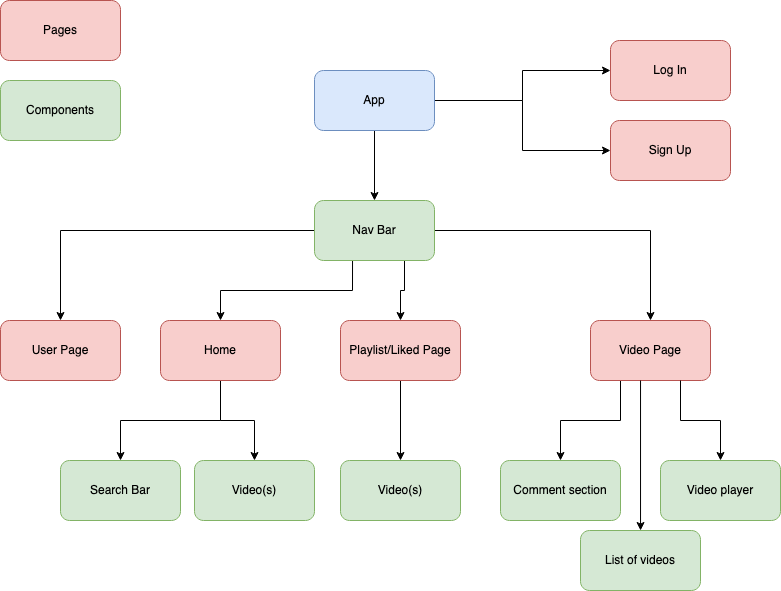

The diagram above was exported from draw.io. Its source (the exported page's mxGraphModel, read from the mxfile embedded in the PNG):
<mxGraphModel dx="1090" dy="691" grid="1" gridSize="10" guides="1" tooltips="1" connect="1" arrows="1" fold="1" page="1" pageScale="1" pageWidth="827" pageHeight="1169" math="0" shadow="0">
  <root>
    <mxCell id="WIyWlLk6GJQsqaUBKTNV-0" />
    <mxCell id="WIyWlLk6GJQsqaUBKTNV-1" parent="WIyWlLk6GJQsqaUBKTNV-0" />
    <mxCell id="hWJ-o6M7ZBTrhJdaC8LT-0" value="Log In" style="rounded=1;whiteSpace=wrap;html=1;fillColor=#f8cecc;strokeColor=#b85450;" vertex="1" parent="WIyWlLk6GJQsqaUBKTNV-1">
      <mxGeometry x="650" y="80" width="120" height="60" as="geometry" />
    </mxCell>
    <mxCell id="hWJ-o6M7ZBTrhJdaC8LT-1" value="Sign Up" style="rounded=1;whiteSpace=wrap;html=1;fillColor=#f8cecc;strokeColor=#b85450;" vertex="1" parent="WIyWlLk6GJQsqaUBKTNV-1">
      <mxGeometry x="650" y="160" width="120" height="60" as="geometry" />
    </mxCell>
    <mxCell id="hWJ-o6M7ZBTrhJdaC8LT-3" style="edgeStyle=orthogonalEdgeStyle;rounded=0;orthogonalLoop=1;jettySize=auto;html=1;entryX=0;entryY=0.5;entryDx=0;entryDy=0;" edge="1" parent="WIyWlLk6GJQsqaUBKTNV-1" source="hWJ-o6M7ZBTrhJdaC8LT-2" target="hWJ-o6M7ZBTrhJdaC8LT-0">
      <mxGeometry relative="1" as="geometry" />
    </mxCell>
    <mxCell id="hWJ-o6M7ZBTrhJdaC8LT-4" style="edgeStyle=orthogonalEdgeStyle;rounded=0;orthogonalLoop=1;jettySize=auto;html=1;exitX=1;exitY=0.5;exitDx=0;exitDy=0;entryX=0;entryY=0.5;entryDx=0;entryDy=0;" edge="1" parent="WIyWlLk6GJQsqaUBKTNV-1" source="hWJ-o6M7ZBTrhJdaC8LT-2" target="hWJ-o6M7ZBTrhJdaC8LT-1">
      <mxGeometry relative="1" as="geometry" />
    </mxCell>
    <mxCell id="hWJ-o6M7ZBTrhJdaC8LT-5" style="edgeStyle=orthogonalEdgeStyle;rounded=0;orthogonalLoop=1;jettySize=auto;html=1;" edge="1" parent="WIyWlLk6GJQsqaUBKTNV-1">
      <mxGeometry relative="1" as="geometry">
        <mxPoint x="414" y="240" as="targetPoint" />
        <mxPoint x="414" y="130" as="sourcePoint" />
      </mxGeometry>
    </mxCell>
    <mxCell id="hWJ-o6M7ZBTrhJdaC8LT-2" value="App" style="rounded=1;whiteSpace=wrap;html=1;fillColor=#dae8fc;strokeColor=#6c8ebf;" vertex="1" parent="WIyWlLk6GJQsqaUBKTNV-1">
      <mxGeometry x="354" y="110" width="120" height="60" as="geometry" />
    </mxCell>
    <mxCell id="hWJ-o6M7ZBTrhJdaC8LT-9" style="edgeStyle=orthogonalEdgeStyle;rounded=0;orthogonalLoop=1;jettySize=auto;html=1;entryX=0.5;entryY=0;entryDx=0;entryDy=0;exitX=0.317;exitY=1;exitDx=0;exitDy=0;exitPerimeter=0;" edge="1" parent="WIyWlLk6GJQsqaUBKTNV-1" source="hWJ-o6M7ZBTrhJdaC8LT-6" target="hWJ-o6M7ZBTrhJdaC8LT-8">
      <mxGeometry relative="1" as="geometry" />
    </mxCell>
    <mxCell id="hWJ-o6M7ZBTrhJdaC8LT-11" value="" style="edgeStyle=orthogonalEdgeStyle;rounded=0;orthogonalLoop=1;jettySize=auto;html=1;" edge="1" parent="WIyWlLk6GJQsqaUBKTNV-1" source="hWJ-o6M7ZBTrhJdaC8LT-6" target="hWJ-o6M7ZBTrhJdaC8LT-10">
      <mxGeometry relative="1" as="geometry" />
    </mxCell>
    <mxCell id="hWJ-o6M7ZBTrhJdaC8LT-14" value="" style="edgeStyle=orthogonalEdgeStyle;rounded=0;orthogonalLoop=1;jettySize=auto;html=1;exitX=0.75;exitY=1;exitDx=0;exitDy=0;" edge="1" parent="WIyWlLk6GJQsqaUBKTNV-1" source="hWJ-o6M7ZBTrhJdaC8LT-6" target="hWJ-o6M7ZBTrhJdaC8LT-13">
      <mxGeometry relative="1" as="geometry" />
    </mxCell>
    <mxCell id="hWJ-o6M7ZBTrhJdaC8LT-17" value="" style="edgeStyle=orthogonalEdgeStyle;rounded=0;orthogonalLoop=1;jettySize=auto;html=1;" edge="1" parent="WIyWlLk6GJQsqaUBKTNV-1" source="hWJ-o6M7ZBTrhJdaC8LT-6" target="hWJ-o6M7ZBTrhJdaC8LT-16">
      <mxGeometry relative="1" as="geometry" />
    </mxCell>
    <mxCell id="hWJ-o6M7ZBTrhJdaC8LT-6" value="Nav Bar" style="rounded=1;whiteSpace=wrap;html=1;fillColor=#d5e8d4;strokeColor=#82b366;" vertex="1" parent="WIyWlLk6GJQsqaUBKTNV-1">
      <mxGeometry x="354" y="240" width="120" height="60" as="geometry" />
    </mxCell>
    <mxCell id="hWJ-o6M7ZBTrhJdaC8LT-22" value="" style="edgeStyle=orthogonalEdgeStyle;rounded=0;orthogonalLoop=1;jettySize=auto;html=1;exitX=0.5;exitY=1;exitDx=0;exitDy=0;" edge="1" parent="WIyWlLk6GJQsqaUBKTNV-1" source="hWJ-o6M7ZBTrhJdaC8LT-8" target="hWJ-o6M7ZBTrhJdaC8LT-21">
      <mxGeometry relative="1" as="geometry" />
    </mxCell>
    <mxCell id="hWJ-o6M7ZBTrhJdaC8LT-43" style="edgeStyle=orthogonalEdgeStyle;rounded=0;orthogonalLoop=1;jettySize=auto;html=1;entryX=0.5;entryY=0;entryDx=0;entryDy=0;" edge="1" parent="WIyWlLk6GJQsqaUBKTNV-1" source="hWJ-o6M7ZBTrhJdaC8LT-8" target="hWJ-o6M7ZBTrhJdaC8LT-42">
      <mxGeometry relative="1" as="geometry" />
    </mxCell>
    <mxCell id="hWJ-o6M7ZBTrhJdaC8LT-8" value="Home" style="rounded=1;whiteSpace=wrap;html=1;fillColor=#f8cecc;strokeColor=#b85450;" vertex="1" parent="WIyWlLk6GJQsqaUBKTNV-1">
      <mxGeometry x="200" y="360" width="120" height="60" as="geometry" />
    </mxCell>
    <mxCell id="hWJ-o6M7ZBTrhJdaC8LT-10" value="User Page" style="whiteSpace=wrap;html=1;rounded=1;fillColor=#f8cecc;strokeColor=#b85450;" vertex="1" parent="WIyWlLk6GJQsqaUBKTNV-1">
      <mxGeometry x="40" y="360" width="120" height="60" as="geometry" />
    </mxCell>
    <mxCell id="hWJ-o6M7ZBTrhJdaC8LT-30" style="edgeStyle=orthogonalEdgeStyle;rounded=0;orthogonalLoop=1;jettySize=auto;html=1;entryX=0.5;entryY=0;entryDx=0;entryDy=0;" edge="1" parent="WIyWlLk6GJQsqaUBKTNV-1" source="hWJ-o6M7ZBTrhJdaC8LT-13" target="hWJ-o6M7ZBTrhJdaC8LT-29">
      <mxGeometry relative="1" as="geometry" />
    </mxCell>
    <mxCell id="hWJ-o6M7ZBTrhJdaC8LT-13" value="Playlist/Liked Page" style="whiteSpace=wrap;html=1;rounded=1;fillColor=#f8cecc;strokeColor=#b85450;" vertex="1" parent="WIyWlLk6GJQsqaUBKTNV-1">
      <mxGeometry x="380" y="360" width="120" height="60" as="geometry" />
    </mxCell>
    <mxCell id="hWJ-o6M7ZBTrhJdaC8LT-31" style="edgeStyle=orthogonalEdgeStyle;rounded=0;orthogonalLoop=1;jettySize=auto;html=1;exitX=0.25;exitY=1;exitDx=0;exitDy=0;" edge="1" parent="WIyWlLk6GJQsqaUBKTNV-1" source="hWJ-o6M7ZBTrhJdaC8LT-16" target="hWJ-o6M7ZBTrhJdaC8LT-32">
      <mxGeometry relative="1" as="geometry">
        <mxPoint x="648" y="510" as="targetPoint" />
      </mxGeometry>
    </mxCell>
    <mxCell id="hWJ-o6M7ZBTrhJdaC8LT-16" value="Video Page" style="whiteSpace=wrap;html=1;rounded=1;fillColor=#f8cecc;strokeColor=#b85450;" vertex="1" parent="WIyWlLk6GJQsqaUBKTNV-1">
      <mxGeometry x="630" y="360" width="120" height="60" as="geometry" />
    </mxCell>
    <mxCell id="hWJ-o6M7ZBTrhJdaC8LT-21" value="Video(s)" style="whiteSpace=wrap;html=1;fillColor=#d5e8d4;strokeColor=#82b366;rounded=1;" vertex="1" parent="WIyWlLk6GJQsqaUBKTNV-1">
      <mxGeometry x="234" y="500" width="120" height="60" as="geometry" />
    </mxCell>
    <mxCell id="hWJ-o6M7ZBTrhJdaC8LT-29" value="Video(s)" style="whiteSpace=wrap;html=1;fillColor=#d5e8d4;strokeColor=#82b366;rounded=1;" vertex="1" parent="WIyWlLk6GJQsqaUBKTNV-1">
      <mxGeometry x="380" y="500" width="120" height="60" as="geometry" />
    </mxCell>
    <mxCell id="hWJ-o6M7ZBTrhJdaC8LT-32" value="Comment section" style="whiteSpace=wrap;html=1;fillColor=#d5e8d4;strokeColor=#82b366;rounded=1;" vertex="1" parent="WIyWlLk6GJQsqaUBKTNV-1">
      <mxGeometry x="540" y="500" width="120" height="60" as="geometry" />
    </mxCell>
    <mxCell id="hWJ-o6M7ZBTrhJdaC8LT-33" style="edgeStyle=orthogonalEdgeStyle;rounded=0;orthogonalLoop=1;jettySize=auto;html=1;exitX=0.25;exitY=1;exitDx=0;exitDy=0;" edge="1" parent="WIyWlLk6GJQsqaUBKTNV-1" target="hWJ-o6M7ZBTrhJdaC8LT-34">
      <mxGeometry relative="1" as="geometry">
        <mxPoint x="708" y="510" as="targetPoint" />
        <mxPoint x="720" y="420" as="sourcePoint" />
      </mxGeometry>
    </mxCell>
    <mxCell id="hWJ-o6M7ZBTrhJdaC8LT-34" value="Video player" style="whiteSpace=wrap;html=1;fillColor=#d5e8d4;strokeColor=#82b366;rounded=1;" vertex="1" parent="WIyWlLk6GJQsqaUBKTNV-1">
      <mxGeometry x="700" y="500" width="120" height="60" as="geometry" />
    </mxCell>
    <mxCell id="hWJ-o6M7ZBTrhJdaC8LT-38" style="edgeStyle=orthogonalEdgeStyle;rounded=0;orthogonalLoop=1;jettySize=auto;html=1;exitX=0.417;exitY=1;exitDx=0;exitDy=0;exitPerimeter=0;" edge="1" parent="WIyWlLk6GJQsqaUBKTNV-1" target="hWJ-o6M7ZBTrhJdaC8LT-39" source="hWJ-o6M7ZBTrhJdaC8LT-16">
      <mxGeometry relative="1" as="geometry">
        <mxPoint x="638" y="600" as="targetPoint" />
        <mxPoint x="650" y="510" as="sourcePoint" />
      </mxGeometry>
    </mxCell>
    <mxCell id="hWJ-o6M7ZBTrhJdaC8LT-39" value="List of videos" style="whiteSpace=wrap;html=1;fillColor=#d5e8d4;strokeColor=#82b366;rounded=1;" vertex="1" parent="WIyWlLk6GJQsqaUBKTNV-1">
      <mxGeometry x="620" y="570" width="120" height="60" as="geometry" />
    </mxCell>
    <mxCell id="hWJ-o6M7ZBTrhJdaC8LT-42" value="Search Bar" style="whiteSpace=wrap;html=1;fillColor=#d5e8d4;strokeColor=#82b366;rounded=1;" vertex="1" parent="WIyWlLk6GJQsqaUBKTNV-1">
      <mxGeometry x="100" y="500" width="120" height="60" as="geometry" />
    </mxCell>
    <mxCell id="hWJ-o6M7ZBTrhJdaC8LT-44" value="Pages" style="rounded=1;whiteSpace=wrap;html=1;fillColor=#f8cecc;strokeColor=#b85450;" vertex="1" parent="WIyWlLk6GJQsqaUBKTNV-1">
      <mxGeometry x="40" y="40" width="120" height="60" as="geometry" />
    </mxCell>
    <mxCell id="hWJ-o6M7ZBTrhJdaC8LT-45" value="Components" style="rounded=1;whiteSpace=wrap;html=1;fillColor=#d5e8d4;strokeColor=#82b366;" vertex="1" parent="WIyWlLk6GJQsqaUBKTNV-1">
      <mxGeometry x="40" y="120" width="120" height="60" as="geometry" />
    </mxCell>
  </root>
</mxGraphModel>